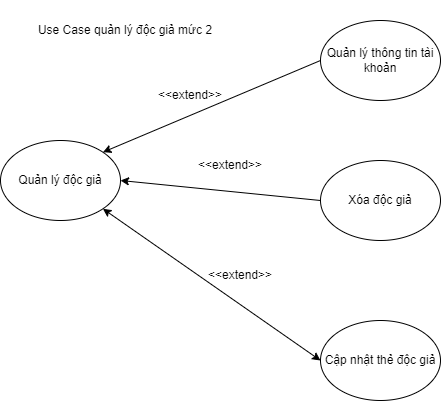

The diagram above was exported from draw.io. Its source (the exported page's mxGraphModel, read from the mxfile embedded in the PNG):
<mxGraphModel dx="1236" dy="539" grid="1" gridSize="10" guides="1" tooltips="1" connect="1" arrows="1" fold="1" page="1" pageScale="1" pageWidth="850" pageHeight="1100" math="0" shadow="0">
  <root>
    <mxCell id="0" />
    <mxCell id="1" parent="0" />
    <mxCell id="teGJx13Y1oAjlJ6r4xpw-1" value="Quản lý độc giả" style="ellipse;whiteSpace=wrap;html=1;" vertex="1" parent="1">
      <mxGeometry x="90" y="250" width="120" height="80" as="geometry" />
    </mxCell>
    <mxCell id="teGJx13Y1oAjlJ6r4xpw-2" value="Quản lý thông tin tài khoản" style="ellipse;whiteSpace=wrap;html=1;" vertex="1" parent="1">
      <mxGeometry x="410" y="130" width="120" height="80" as="geometry" />
    </mxCell>
    <mxCell id="teGJx13Y1oAjlJ6r4xpw-3" value="Xóa độc giả" style="ellipse;whiteSpace=wrap;html=1;" vertex="1" parent="1">
      <mxGeometry x="410" y="270" width="120" height="80" as="geometry" />
    </mxCell>
    <mxCell id="teGJx13Y1oAjlJ6r4xpw-4" value="Cập nhật thẻ độc giả" style="ellipse;whiteSpace=wrap;html=1;" vertex="1" parent="1">
      <mxGeometry x="410" y="430" width="120" height="80" as="geometry" />
    </mxCell>
    <mxCell id="teGJx13Y1oAjlJ6r4xpw-5" value="Use Case quản lý độc giả mức 2" style="text;html=1;strokeColor=none;fillColor=none;align=center;verticalAlign=middle;whiteSpace=wrap;rounded=0;" vertex="1" parent="1">
      <mxGeometry x="110" y="110" width="210" height="60" as="geometry" />
    </mxCell>
    <mxCell id="teGJx13Y1oAjlJ6r4xpw-6" value="" style="endArrow=classic;html=1;rounded=0;exitX=0;exitY=0.5;exitDx=0;exitDy=0;entryX=1;entryY=0;entryDx=0;entryDy=0;" edge="1" parent="1" source="teGJx13Y1oAjlJ6r4xpw-2" target="teGJx13Y1oAjlJ6r4xpw-1">
      <mxGeometry width="50" height="50" relative="1" as="geometry">
        <mxPoint x="400" y="290" as="sourcePoint" />
        <mxPoint x="450" y="240" as="targetPoint" />
      </mxGeometry>
    </mxCell>
    <mxCell id="teGJx13Y1oAjlJ6r4xpw-7" value="" style="endArrow=classic;html=1;rounded=0;exitX=0;exitY=0.5;exitDx=0;exitDy=0;entryX=1;entryY=0.5;entryDx=0;entryDy=0;" edge="1" parent="1" source="teGJx13Y1oAjlJ6r4xpw-3" target="teGJx13Y1oAjlJ6r4xpw-1">
      <mxGeometry width="50" height="50" relative="1" as="geometry">
        <mxPoint x="400" y="290" as="sourcePoint" />
        <mxPoint x="450" y="240" as="targetPoint" />
      </mxGeometry>
    </mxCell>
    <mxCell id="teGJx13Y1oAjlJ6r4xpw-8" value="" style="endArrow=classic;startArrow=classic;html=1;rounded=0;exitX=1;exitY=1;exitDx=0;exitDy=0;entryX=0;entryY=0.5;entryDx=0;entryDy=0;" edge="1" parent="1" source="teGJx13Y1oAjlJ6r4xpw-1" target="teGJx13Y1oAjlJ6r4xpw-4">
      <mxGeometry width="50" height="50" relative="1" as="geometry">
        <mxPoint x="400" y="290" as="sourcePoint" />
        <mxPoint x="450" y="240" as="targetPoint" />
      </mxGeometry>
    </mxCell>
    <mxCell id="teGJx13Y1oAjlJ6r4xpw-9" value="&amp;lt;&amp;lt;extend&amp;gt;&amp;gt;" style="text;html=1;strokeColor=none;fillColor=none;align=center;verticalAlign=middle;whiteSpace=wrap;rounded=0;" vertex="1" parent="1">
      <mxGeometry x="250" y="190" width="60" height="30" as="geometry" />
    </mxCell>
    <mxCell id="teGJx13Y1oAjlJ6r4xpw-10" value="&amp;lt;&amp;lt;extend&amp;gt;&amp;gt;" style="text;html=1;strokeColor=none;fillColor=none;align=center;verticalAlign=middle;whiteSpace=wrap;rounded=0;" vertex="1" parent="1">
      <mxGeometry x="290" y="260" width="60" height="30" as="geometry" />
    </mxCell>
    <mxCell id="teGJx13Y1oAjlJ6r4xpw-11" value="&amp;lt;&amp;lt;extend&amp;gt;&amp;gt;" style="text;html=1;strokeColor=none;fillColor=none;align=center;verticalAlign=middle;whiteSpace=wrap;rounded=0;" vertex="1" parent="1">
      <mxGeometry x="300" y="370" width="60" height="30" as="geometry" />
    </mxCell>
  </root>
</mxGraphModel>